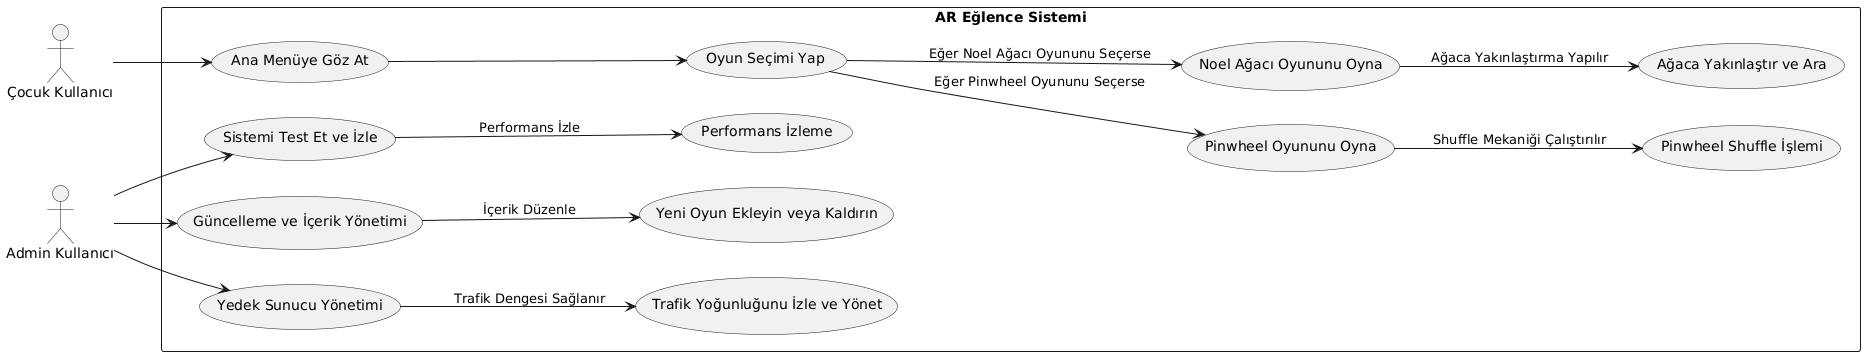

The diagram above was rendered by PlantUML. Its source (embedded in the PNG):
@startuml
left to right direction
actor "Çocuk Kullanıcı" as ChildUser
actor "Admin Kullanıcı" as AdminUser

rectangle "AR Eğlence Sistemi" {
    usecase "Ana Menüye Göz At" as UC1
    usecase "Oyun Seçimi Yap" as UC1_1
    usecase "Pinwheel Oyununu Oyna" as UC2
    usecase "Pinwheel Shuffle İşlemi" as UC2_1
    usecase "Noel Ağacı Oyununu Oyna" as UC3
    usecase "Ağaca Yakınlaştır ve Ara" as UC3_1
    usecase "Sistemi Test Et ve İzle" as UC4
    usecase "Performans İzleme" as UC4_1
    usecase "Güncelleme ve İçerik Yönetimi" as UC5
    usecase "Yeni Oyun Ekleyin veya Kaldırın" as UC5_1
    usecase "Yedek Sunucu Yönetimi" as UC6
    usecase "Trafik Yoğunluğunu İzle ve Yönet" as UC6_1
}

' Çocuk kullanıcı için ilişkiler
ChildUser --> UC1
UC1 --> UC1_1
UC1_1 --> UC2 : Eğer Pinwheel Oyununu Seçerse
UC2 --> UC2_1 : Shuffle Mekaniği Çalıştırılır
UC1_1 --> UC3 : Eğer Noel Ağacı Oyununu Seçerse
UC3 --> UC3_1 : Ağaca Yakınlaştırma Yapılır

' Admin kullanıcı için ilişkiler
AdminUser --> UC4
UC4 --> UC4_1 : Performans İzle
AdminUser --> UC5
UC5 --> UC5_1 : İçerik Düzenle
AdminUser --> UC6
UC6 --> UC6_1 : Trafik Dengesi Sağlanır
@enduml